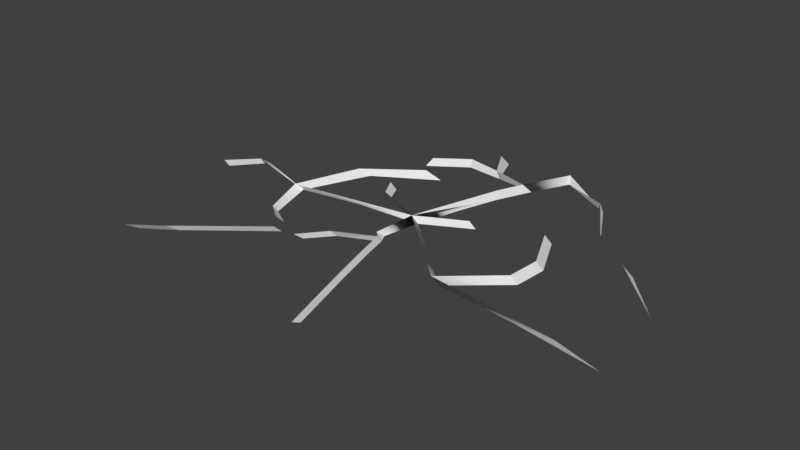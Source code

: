 # Source: crack_animated.blend  (saved by Blender 2.78.0; exported with 4.5.12 LTS)
import bpy
from mathutils import Matrix  # noqa: F401  (used for matrix-valued properties, if any)

bpy.ops.wm.read_factory_settings(use_empty=True)
scene = bpy.context.scene
scene.name = 'Scene'

# ---- collections
col_collection_1 = bpy.data.collections.new('Collection 1'); scene.collection.children.link(col_collection_1)

# ---- materials (node trees are filled in below, after node groups)
mat_inner = bpy.data.materials.new('inner')
mat_inner.alpha_threshold = 0.0
mat_inner.use_transparent_shadow = False
mat_inner.roughness = 0.5
mat_outer = bpy.data.materials.new('outer')
mat_outer.alpha_threshold = 0.0
mat_outer.use_transparent_shadow = False
mat_outer.roughness = 0.5
mat_inner_002 = bpy.data.materials.new('inner.002')
mat_inner_002.alpha_threshold = 0.0
mat_inner_002.use_transparent_shadow = False
mat_inner_002.roughness = 0.5
mat_outer_002 = bpy.data.materials.new('outer.002')
mat_outer_002.alpha_threshold = 0.0
mat_outer_002.use_transparent_shadow = False
mat_outer_002.roughness = 0.5

# ---- material node trees

# ---- world
world_world = bpy.data.worlds.new('World'); scene.world = world_world
world_world.color = (0.05088, 0.05088, 0.05088)
world_world.use_sun_shadow = False
world_world.sun_shadow_jitter_overblur = 0.0
world_world.cycles.sampling_method = 'MANUAL'

# ---- meshes
me_mesh_004 = bpy.data.meshes.new('Mesh.004')
me_mesh_004.from_pydata([(-0.1684, -0.1139, -0.02162), (0.02091, -0.1426, -0.01042), (0.0162, -0.1181, -0.007311), (0.1396, 0.03389, -0.01514), (-0.1348, -0.1056, -0.01493), (-0.1594, -0.1087, -0.02358), (0.02099, -0.1356, -0.01398), (0.01651, -0.1122, -0.01117), (0.1338, 0.0321, -0.009408), (-0.1271, -0.1002, -0.01774), (0.07929, 0.0269, -0.003367), (0.08415, 0.02801, -0.008713), (0.1708, -0.001461, -0.01459), (0.0162, -0.1181, -0.007311), (0.1396, 0.03389, -0.01514), (-0.1348, -0.1056, -0.01493), (0.01651, -0.1122, -0.01117), (0.1338, 0.0321, -0.009408), (-0.1271, -0.1002, -0.01774), (0.07929, 0.0269, -0.003367), (0.08415, 0.02801, -0.008713), (0.05665, 0.03633, -0.002227), (0.06152, 0.03744, -0.007323)], [(8, 3), (10, 11), (15, 18), (16, 13)], [(5, 4, 0), (2, 6, 1), (5, 9, 4), (2, 7, 6), (14, 12, 17), (19, 21, 22, 20)])
me_mesh_004.polygons.foreach_set('use_smooth', [True] * 6)
_k = set([(2, 6), (2, 7), (3, 8), (4, 9), (10, 11), (13, 16), (14, 17), (15, 18), (19, 20)])
me_mesh_004.attributes.new('sharp_edge', 'BOOLEAN', 'EDGE').data.foreach_set('value', [ (min(e.vertices), max(e.vertices)) in _k for e in me_mesh_004.edges])
_uv = me_mesh_004.uv_layers.new(name='UVMap')
_uv.uv.foreach_set('vector', [0.0, 0.0, 0.0, 0.0, 0.0, 0.0, 0.0, 0.0, 0.0, 0.0, 0.0, 0.0, 0.0, 0.0, 0.0, 0.0, 0.0, 0.0, 0.0, 0.0, 0.0, 0.0, 0.0, 0.0, 0.0, 0.0, 0.0, 0.0, 0.0, 0.0, 0.0, 0.0, 0.0, 0.0, 0.0, 0.0, 0.0, 0.0])
me_mesh_004.materials.append(mat_inner)
me_mesh_004.materials.append(mat_outer)
me_mesh_004.materials.append(mat_inner_002)
me_mesh_004.materials.append(mat_outer_002)
me_mesh_004.use_remesh_preserve_volume = False
me_mesh_004.use_remesh_preserve_attributes = False
me_mesh_004.use_mirror_vertex_groups = False
me_mesh_004.update()
me_mesh_004.normals_split_custom_set([tuple(v) for v in zip(*[iter([0.3032, -0.7402, -0.6001, 0.3022, -0.7437, -0.5963, 0.3017, -0.7457, -0.5941, -0.9423, -0.1422, -0.303, -0.9423, -0.1422, -0.303, -0.9423, -0.1422, -0.303, 0.3032, -0.7402, -0.6001, 0.3037, -0.7382, -0.6024, 0.3022, -0.7437, -0.5963, -0.9441, -0.1455, -0.2957, -0.9441, -0.1455, -0.2957, -0.9441, -0.1455, -0.2957, -0.5346, -0.4824, -0.6939, -0.5346, -0.4824, -0.6939, -0.5346, -0.4824, -0.6939, -0.3568, -0.7894, -0.4995, -0.3568, -0.7894, -0.4995, -0.3568, -0.7894, -0.4995, -0.3568, -0.7894, -0.4995])] * 3)])
me_mesh_003 = bpy.data.meshes.new('Mesh.003')
me_mesh_003.from_pydata([(0.08184, 0.09606, -0.01288), (0.07864, 0.09696, -0.007709), (-0.03037, 0.0976, -0.005619), (-0.02659, 0.09093, -0.008853), (0.001407, 0.08742, -0.008544), (-0.002317, 0.08933, -0.003955), (0.03736, 0.1249, -0.008463), (0.08184, 0.09606, -0.01288), (0.04055, 0.119, -0.01265), (0.07864, 0.09696, -0.007709), (-0.03037, 0.0976, -0.005619), (-0.02659, 0.09093, -0.008853), (0.1441, -0.06088, -0.01224), (-0.1648, 0.01172, -0.01392), (-0.1599, 0.01669, -0.01787), (-0.08621, -0.0522, -0.004986), (-0.08449, -0.04916, -0.009687), (-0.07975, 0.02777, -0.00328), (-0.07175, 0.03081, -0.007658), (0.1169, -0.05938, -0.01342), (0.02574, 0.08105, -0.003573), (-0.005649, -0.03831, -0.003423), (0.03736, 0.1249, -0.008463), (0.004842, -0.06223, -0.001975), (0.001506, -0.04583, -0.001223), (-0.02788, -0.05799, -0.002278), (0.03107, 0.08421, -0.008858), (-0.0004697, -0.03653, -0.005333), (0.04055, 0.119, -0.01265), (0.005696, -0.05906, -0.00616), (0.002521, -0.04345, -0.00562), (-0.0252, -0.05454, -0.006337), (0.001407, 0.08742, -0.008544), (-0.002317, 0.08933, -0.003955), (0.05665, -0.06081, -0.003355), (0.06152, -0.05971, -0.008424), (0.1441, -0.06088, -0.01224), (-0.0994, -0.01742, -0.005052), (-0.09454, -0.01439, -0.009162), (-0.1648, 0.01172, -0.01392), (-0.1599, 0.01669, -0.01787), (-0.08621, -0.0522, -0.004986), (-0.08449, -0.04916, -0.009687), (-0.07975, 0.02777, -0.00328), (-0.07175, 0.03081, -0.007658), (0.09108, -0.02827, -0.004439), (0.09594, -0.02717, -0.009764), (0.1169, -0.05938, -0.01342)], [(1, 0), (11, 10), (19, 12), (13, 14), (16, 15), (17, 18)], [(5, 4, 3, 2), (7, 8, 6), (7, 9, 8), (28, 20, 22), (31, 24, 25), (24, 29, 23), (28, 26, 20), (31, 30, 24), (24, 30, 29), (20, 33, 32, 26), (47, 36, 34), (37, 39, 40, 38), (38, 42, 41, 37), (37, 43, 44, 38), (34, 45, 46, 35), (34, 35, 47), (21, 30, 24), (21, 27, 30)])
me_mesh_003.polygons.foreach_set('use_smooth', [True] * 18)
_k = set([(0, 1), (2, 3), (6, 8), (7, 8), (7, 9), (10, 11), (13, 14), (15, 16), (17, 18), (22, 28), (24, 29), (24, 30), (24, 31), (25, 31), (39, 40), (41, 42), (43, 44), (45, 46)])
me_mesh_003.attributes.new('sharp_edge', 'BOOLEAN', 'EDGE').data.foreach_set('value', [ (min(e.vertices), max(e.vertices)) in _k for e in me_mesh_003.edges])
_uv = me_mesh_003.uv_layers.new(name='UVMap')
_uv.uv.foreach_set('vector', [0.0, 0.0, 0.0, 0.0, 0.0, 0.0, 0.0, 0.0, 0.0, 0.0, 0.0, 0.0, 0.0, 0.0, 0.0, 0.0, 0.0, 0.0, 0.0, 0.0, 0.0, 0.0, 0.0, 0.0, 0.0, 0.0, 0.0, 0.0, 0.0, 0.0, 0.0, 0.0, 0.0, 0.0, 0.0, 0.0, 0.0, 0.0, 0.0, 0.0, 0.0, 0.0, 0.0, 0.0, 0.0, 0.0, 0.0, 0.0, 0.0, 0.0, 0.0, 0.0, 0.0, 0.0, 0.0, 0.0, 0.0, 0.0, 0.0, 0.0, 0.0, 0.0, 0.0, 0.0, 0.0, 0.0, 0.0, 0.0, 0.0, 0.0, 0.0, 0.0, 0.0, 0.0, 0.0, 0.0, 0.0, 0.0, 0.0, 0.0, 0.0, 0.0, 0.0, 0.0, 0.0, 0.0, 0.0, 0.0, 0.0, 0.0, 0.0, 0.0, 0.0, 0.0, 0.0, 0.0, 0.0, 0.0, 0.0, 0.0, 0.0, 0.0, 0.0, 0.0, 0.0, 0.0, 0.0, 0.0, 0.0, 0.0, 0.0, 0.0, 0.0, 0.0, 0.0, 0.0, 0.0, 0.0, 0.0, 0.0])
me_mesh_003.materials.append(mat_inner)
me_mesh_003.materials.append(mat_outer)
me_mesh_003.materials.append(mat_inner_002)
me_mesh_003.materials.append(mat_outer_002)
me_mesh_003.use_remesh_preserve_volume = False
me_mesh_003.use_remesh_preserve_attributes = False
me_mesh_003.use_mirror_vertex_groups = False
me_mesh_003.update()
me_mesh_003.normals_split_custom_set([tuple(v) for v in zip(*[iter([0.1791, 0.7439, -0.6439, 0.1791, 0.7439, -0.6439, 0.1791, 0.7439, -0.6439, 0.1791, 0.7439, -0.6439, 0.3626, 0.6593, -0.6587, 0.3626, 0.6593, -0.6587, 0.3626, 0.6593, -0.6587, -0.4811, -0.8642, -0.1475, -0.4811, -0.8642, -0.1475, -0.4811, -0.8642, -0.1475, -0.707, 0.1088, -0.6987, -0.7347, 0.1272, -0.6664, -0.7091, 0.1102, -0.6964, 0.3538, -0.8149, -0.4591, 0.3538, -0.8149, -0.4591, 0.3538, -0.8149, -0.4591, -0.9305, -0.1745, -0.3219, -0.9305, -0.1745, -0.3219, -0.9305, -0.1745, -0.3219, -0.707, 0.1088, -0.6987, -0.7356, 0.128, -0.6652, -0.7347, 0.1272, -0.6664, 0.3519, -0.8551, -0.3808, 0.3519, -0.8551, -0.3808, 0.3519, -0.8551, -0.3808, -0.9331, -0.179, -0.312, -0.9331, -0.179, -0.312, -0.9331, -0.179, -0.312, -0.1865, -0.9387, -0.29, -0.1865, -0.9387, -0.29, -0.1865, -0.9387, -0.29, -0.1865, -0.9387, -0.29, -0.03592, -0.9368, -0.348, -0.03647, -0.9356, -0.3512, -0.6997, -0.1447, -0.6996, -0.1664, -0.5917, -0.7888, -0.1664, -0.5917, -0.7888, -0.1664, -0.5917, -0.7888, -0.1664, -0.5917, -0.7888, -0.6979, -0.2287, -0.6788, -0.6979, -0.2287, -0.6788, -0.6979, -0.2287, -0.6788, -0.6979, -0.2287, -0.6788, -0.6222, 0.3181, -0.7153, -0.6222, 0.3181, -0.7153, -0.6222, 0.3181, -0.7153, -0.6222, 0.3181, -0.7153, -0.6997, -0.1447, -0.6996, -0.623, 0.6426, -0.446, -0.623, 0.6426, -0.446, -0.6243, -0.3951, -0.6739, -0.6997, -0.1447, -0.6996, -0.6243, -0.3951, -0.6739, -0.03592, -0.9368, -0.348, -0.4336, -0.3309, -0.8381, -0.5161, -0.5338, -0.6699, -0.5547, -0.6718, -0.4909, -0.4336, -0.3309, -0.8381, -0.3149, -0.09687, -0.9442, -0.5161, -0.5338, -0.6699])] * 3)])
me_mesh_002 = bpy.data.meshes.new('Mesh.002')
me_mesh_002.from_pydata([(0.0009475, -0.01096, 3.004e-05), (0.01928, 0.05863, -0.001982), (0.02574, 0.08105, -0.003573), (-0.005649, -0.03831, -0.003423), (0.005808, -0.0105, -0.004732), (0.02286, 0.05496, -0.006353), (0.03107, 0.08421, -0.008858), (-0.0004697, -0.03653, -0.005333), (0.05665, -0.06081, -0.003355), (0.06152, -0.05971, -0.008424), (-0.0994, -0.01742, -0.005052), (-0.09454, -0.01439, -0.009162), (-0.03638, 0.006386, -0.0007237), (-0.03251, 0.006848, -0.005087), (-0.04437, -0.01244, -0.005363), (0.01433, 0.02223, -0.004987), (0.03367, 0.007859, -0.000912), (0.03853, 0.00832, -0.005484)], [], [(6, 1, 2), (5, 0, 1), (0, 7, 3), (6, 5, 1), (15, 0, 5), (0, 4, 7), (4, 9, 8, 0), (10, 14, 0), (4, 13, 12, 0), (4, 0, 14), (10, 11, 14), (15, 4, 0), (0, 4, 17, 16)])
me_mesh_002.polygons.foreach_set('use_smooth', [True] * 13)
_k = set([(0, 5), (1, 5), (1, 6)])
me_mesh_002.attributes.new('sharp_edge', 'BOOLEAN', 'EDGE').data.foreach_set('value', [ (min(e.vertices), max(e.vertices)) in _k for e in me_mesh_002.edges])
_uv = me_mesh_002.uv_layers.new(name='UVMap')
_uv.uv.foreach_set('vector', [0.0, 0.0, 0.0, 0.0, 0.0, 0.0, 0.0, 0.0, 0.0, 0.0, 0.0, 0.0, 0.0, 0.0, 0.0, 0.0, 0.0, 0.0, 0.0, 0.0, 0.0, 0.0, 0.0, 0.0, 0.0, 0.0, 0.0, 0.0, 0.0, 0.0, 0.0, 0.0, 0.0, 0.0, 0.0, 0.0, 0.0, 0.0, 0.0, 0.0, 0.0, 0.0, 0.0, 0.0, 0.0, 0.0, 0.0, 0.0, 0.0, 0.0, 0.0, 0.0, 0.0, 0.0, 0.0, 0.0, 0.0, 0.0, 0.0, 0.0, 0.0, 0.0, 0.0, 0.0, 0.0, 0.0, 0.0, 0.0, 0.0, 0.0, 0.0, 0.0, 0.0, 0.0, 0.0, 0.0, 0.0, 0.0, 0.0, 0.0, 0.0, 0.0, 0.0, 0.0])
me_mesh_002.materials.append(mat_inner)
me_mesh_002.materials.append(mat_outer)
me_mesh_002.materials.append(mat_inner_002)
me_mesh_002.materials.append(mat_outer_002)
me_mesh_002.use_remesh_preserve_volume = False
me_mesh_002.use_remesh_preserve_attributes = False
me_mesh_002.use_mirror_vertex_groups = False
me_mesh_002.update()
me_mesh_002.normals_split_custom_set([tuple(v) for v in zip(*[iter([-0.7426, 0.1679, -0.6483, -0.7426, 0.1679, -0.6483, -0.7426, 0.1679, -0.6483, -0.6922, 0.162, -0.7033, -0.6922, 0.162, -0.7033, -0.6922, 0.162, -0.7033, -0.6673, 0.1881, -0.7207, -0.4399, 0.2076, -0.8737, -0.4009, 0.2093, -0.8919, -0.7058, 0.1385, -0.6947, -0.7058, 0.1385, -0.6947, -0.7058, 0.1385, -0.6947, -0.6092, 0.1274, -0.7827, -0.6917, 0.173, -0.7011, -0.6034, 0.1243, -0.7877, -0.6673, 0.1881, -0.7207, -0.6967, 0.184, -0.6933, -0.4399, 0.2076, -0.8737, -0.5407, -0.5635, -0.6246, -0.5407, -0.5635, -0.6246, -0.5407, -0.5635, -0.6246, -0.5407, -0.5635, -0.6246, 0.07364, -0.8466, -0.5271, 0.07816, -0.9078, -0.4121, 0.04071, -0.9968, -0.06846, 0.3697, 0.8199, 0.4371, 0.3697, 0.8199, 0.4371, 0.3697, 0.8199, 0.4371, 0.3697, 0.8199, 0.4371, 0.03933, -0.9976, -0.05662, 0.04071, -0.9968, -0.06846, 0.07816, -0.9078, -0.4121, 0.07364, -0.8466, -0.5271, 0.07312, -0.8413, -0.5356, 0.07816, -0.9078, -0.4121, -0.6092, 0.1274, -0.7827, -0.6974, 0.1762, -0.6947, -0.6917, 0.173, -0.7011, 0.4638, -0.788, 0.405, 0.4638, -0.788, 0.405, 0.4638, -0.788, 0.405, 0.4638, -0.788, 0.405])] * 3)])
me_mesh_001 = bpy.data.meshes.new('Mesh.001')
me_mesh_001.from_pydata([(0.1396, 0.03389, -0.01514), (0.1022, 0.0586, -0.01179), (0.08184, 0.09606, -0.01288), (0.1338, 0.0321, -0.009408), (0.103, 0.0556, -0.006838), (0.07864, 0.09696, -0.007709), (0.001407, 0.08742, -0.008544), (-0.002317, 0.08933, -0.003955), (-0.01215, 0.1192, -0.01191), (-0.01946, 0.1194, -0.007255), (0.09344, -0.004224, -0.004171), (0.0983, -0.003118, -0.009553), (0.07929, 0.0269, -0.003367), (0.08415, 0.02801, -0.008713), (0.0162, -0.1181, -0.007311), (0.0108, -0.09152, -0.004493), (-0.06364, -0.07322, -0.004871), (-0.1348, -0.1056, -0.01493), (0.01651, -0.1122, -0.01117), (0.01137, -0.08695, -0.008413), (-0.05907, -0.06871, -0.00863), (-0.1271, -0.1002, -0.01774), (-0.03037, 0.0976, -0.005619), (-0.02659, 0.09093, -0.008853), (-0.05173, 0.07841, -0.004254), (-0.05307, 0.07173, -0.008529), (0.1441, -0.06088, -0.01224), (0.1723, -0.05906, -0.02152), (-0.1648, 0.01172, -0.01392), (-0.1599, 0.01669, -0.01787), (-0.1939, 0.0006899, -0.01953), (-0.1891, 0.001152, -0.0231), (-0.08621, -0.0522, -0.004986), (-0.08449, -0.04916, -0.009687), (-0.07312, -0.06225, -0.004397), (-0.06826, -0.05921, -0.00893), (-0.07975, 0.02777, -0.00328), (-0.07175, 0.03081, -0.007658), (-0.03928, 0.05449, -0.002088), (-0.02655, 0.05517, -0.006558), (0.1169, -0.05938, -0.01342), (0.0108, -0.09152, -0.004493), (0.004842, -0.06223, -0.001975), (-0.02788, -0.05799, -0.002278), (-0.04508, -0.07374, -0.003978), (-0.06364, -0.07322, -0.004871), (0.01137, -0.08695, -0.008413), (0.005696, -0.05906, -0.00616), (-0.0252, -0.05454, -0.006337), (-0.04139, -0.06918, -0.00778), (-0.05907, -0.06871, -0.00863), (-0.03638, 0.006386, -0.0007237), (-0.03251, 0.006848, -0.005087), (-0.04457, 0.02144, -0.001145), (-0.03971, 0.02191, -0.005621), (0.09108, -0.02827, -0.004439), (0.09594, -0.02717, -0.009764), (0.09344, -0.004224, -0.004171), (0.0983, -0.003118, -0.009553)], [], [(3, 1, 0), (1, 5, 2), (3, 4, 1), (1, 4, 5), (7, 9, 8, 6), (10, 12, 13, 11), (21, 16, 17), (15, 18, 14), (21, 20, 16), (15, 19, 18), (22, 23, 25, 24), (28, 30, 31, 29), (33, 35, 34, 32), (36, 38, 39, 37), (40, 27, 26), (50, 44, 45), (49, 43, 44), (42, 46, 41), (50, 49, 44), (49, 48, 43), (42, 47, 46), (52, 51, 53, 54), (55, 57, 58, 56)])
me_mesh_001.polygons.foreach_set('use_smooth', [True] * 23)
_k = set([(0, 3), (1, 4), (1, 5), (2, 5), (10, 11), (12, 13), (14, 18), (15, 18), (16, 20), (16, 21), (17, 21), (22, 23), (28, 29), (32, 33), (36, 37), (43, 48), (44, 49), (45, 50), (55, 56), (57, 58)])
me_mesh_001.attributes.new('sharp_edge', 'BOOLEAN', 'EDGE').data.foreach_set('value', [ (min(e.vertices), max(e.vertices)) in _k for e in me_mesh_001.edges])
_uv = me_mesh_001.uv_layers.new(name='UVMap')
_uv.uv.foreach_set('vector', [0.0, 0.0, 0.0, 0.0, 0.0, 0.0, 0.0, 0.0, 0.0, 0.0, 0.0, 0.0, 0.0, 0.0, 0.0, 0.0, 0.0, 0.0, 0.0, 0.0, 0.0, 0.0, 0.0, 0.0, 0.0, 0.0, 0.0, 0.0, 0.0, 0.0, 0.0, 0.0, 0.0, 0.0, 0.0, 0.0, 0.0, 0.0, 0.0, 0.0, 0.0, 0.0, 0.0, 0.0, 0.0, 0.0, 0.0, 0.0, 0.0, 0.0, 0.0, 0.0, 0.0, 0.0, 0.0, 0.0, 0.0, 0.0, 0.0, 0.0, 0.0, 0.0, 0.0, 0.0, 0.0, 0.0, 0.0, 0.0, 0.0, 0.0, 0.0, 0.0, 0.0, 0.0, 0.0, 0.0, 0.0, 0.0, 0.0, 0.0, 0.0, 0.0, 0.0, 0.0, 0.0, 0.0, 0.0, 0.0, 0.0, 0.0, 0.0, 0.0, 0.0, 0.0, 0.0, 0.0, 0.0, 0.0, 0.0, 0.0, 0.0, 0.0, 0.0, 0.0, 0.0, 0.0, 0.0, 0.0, 0.0, 0.0, 0.0, 0.0, 0.0, 0.0, 0.0, 0.0, 0.0, 0.0, 0.0, 0.0, 0.0, 0.0, 0.0, 0.0, 0.0, 0.0, 0.0, 0.0, 0.0, 0.0, 0.0, 0.0, 0.0, 0.0, 0.0, 0.0, 0.0, 0.0, 0.0, 0.0, 0.0, 0.0, 0.0, 0.0, 0.0, 0.0, 0.0, 0.0, 0.0, 0.0, 0.0, 0.0, 0.0, 0.0])
me_mesh_001.materials.append(mat_inner)
me_mesh_001.materials.append(mat_outer)
me_mesh_001.materials.append(mat_inner_002)
me_mesh_001.materials.append(mat_outer_002)
me_mesh_001.use_remesh_preserve_volume = False
me_mesh_001.use_remesh_preserve_attributes = False
me_mesh_001.use_mirror_vertex_groups = False
me_mesh_001.update()
me_mesh_001.normals_split_custom_set([tuple(v) for v in zip(*[iter([-0.4707, -0.6165, -0.6312, -0.5708, -0.7147, -0.4043, -0.4573, -0.6033, -0.6534, -0.7942, -0.4445, -0.4143, -0.7942, -0.4445, -0.4143, -0.7942, -0.4445, -0.4143, -0.4707, -0.6165, -0.6312, -0.5858, -0.7295, -0.353, -0.5708, -0.7147, -0.4043, -0.8468, -0.5023, -0.1752, -0.8468, -0.5023, -0.1752, -0.8468, -0.5023, -0.1752, -0.6352, -0.3874, -0.6681, -0.6352, -0.3874, -0.6681, -0.6352, -0.3874, -0.6681, -0.6352, -0.3874, -0.6681, -0.6785, -0.2906, -0.6747, -0.6785, -0.2906, -0.6747, -0.6785, -0.2906, -0.6747, -0.6785, -0.2906, -0.6747, 0.4259, -0.8089, -0.4053, 0.4259, -0.8089, -0.4053, 0.4259, -0.8089, -0.4053, -0.9366, -0.1573, -0.3131, -0.9366, -0.1573, -0.3131, -0.9366, -0.1573, -0.3131, 0.4254, -0.7938, -0.4347, 0.4254, -0.7938, -0.4347, 0.4254, -0.7938, -0.4347, -0.9348, -0.1579, -0.3182, -0.9355, -0.1557, -0.3171, -0.9355, -0.1557, -0.3171, -0.3568, 0.4076, -0.8406, -0.3568, 0.4076, -0.8406, -0.3568, 0.4076, -0.8406, -0.3568, 0.4076, -0.8406, 0.4277, -0.8988, -0.09621, 0.4277, -0.8988, -0.09621, 0.4277, -0.8988, -0.09621, 0.4277, -0.8988, -0.09621, -0.3908, -0.616, -0.6839, -0.3908, -0.616, -0.6839, -0.3908, -0.616, -0.6839, -0.3908, -0.616, -0.6839, -0.388, 0.6787, -0.6235, -0.388, 0.6787, -0.6235, -0.388, 0.6787, -0.6235, -0.388, 0.6787, -0.6235, -0.03925, -0.951, -0.3068, -0.03925, -0.951, -0.3068, -0.03925, -0.951, -0.3068, 0.01773, -0.6513, -0.7586, 0.01989, -0.6497, -0.7599, 0.01841, -0.6512, -0.7587, 0.6721, -0.7131, -0.1993, 0.6691, -0.7222, -0.1752, 0.6722, -0.7124, -0.2016, -0.9344, -0.1644, -0.316, -0.9324, -0.162, -0.3231, -0.932, -0.1598, -0.3253, 0.01773, -0.6513, -0.7586, 0.01924, -0.6499, -0.7598, 0.01989, -0.6497, -0.7599, 0.6721, -0.7131, -0.1993, 0.669, -0.7229, -0.1727, 0.6691, -0.7222, -0.1752, -0.9344, -0.1644, -0.316, -0.9346, -0.1647, -0.3153, -0.9324, -0.162, -0.3231, -0.6469, -0.3521, -0.6764, -0.6469, -0.3521, -0.6764, -0.6469, -0.3521, -0.6764, -0.6469, -0.3521, -0.6764, -0.7461, 0.07973, -0.661, -0.7461, 0.07973, -0.661, -0.7461, 0.07973, -0.661, -0.7461, 0.07973, -0.661])] * 3)])

# ---- objects
ob_crack04 = bpy.data.objects.new('crack04', me_mesh_004)
ob_crack02 = bpy.data.objects.new('crack02', me_mesh_003)
ob_crack01 = bpy.data.objects.new('crack01', me_mesh_002)
ob_crack03 = bpy.data.objects.new('crack03', me_mesh_001)

# ---- transforms, parenting, visibility, modifiers, constraints
ob_crack04.location = (0.0, 0.0, 0.0)
ob_crack04.rotation_euler = (-1.629e-07, 0.0, 0.0)
ob_crack04.color = (0.8, 0.8, 0.8, 1.0)
ob_crack04.hide_viewport = True
ob_crack04.lineart.crease_threshold = 0.0
ob_crack02.location = (0.0, 0.0, 0.0)
ob_crack02.rotation_euler = (-1.629e-07, 0.0, 0.0)
ob_crack02.color = (0.8, 0.8, 0.8, 1.0)
ob_crack02.hide_viewport = True
ob_crack02.lineart.crease_threshold = 0.0
ob_crack01.location = (0.0, 0.0, 0.0)
ob_crack01.rotation_euler = (-1.629e-07, 0.0, 0.0)
ob_crack01.color = (0.8, 0.8, 0.8, 1.0)
ob_crack01.lineart.crease_threshold = 0.0
ob_crack03.location = (0.0, 0.0, 0.0)
ob_crack03.rotation_euler = (-1.629e-07, 0.0, 0.0)
ob_crack03.color = (0.8, 0.8, 0.8, 1.0)
ob_crack03.hide_viewport = True
ob_crack03.lineart.crease_threshold = 0.0

# ---- collection membership
col_collection_1.objects.link(ob_crack04)
col_collection_1.objects.link(ob_crack02)
col_collection_1.objects.link(ob_crack01)
col_collection_1.objects.link(ob_crack03)

# ---- scene / render settings (as saved in the file)
scene.frame_start = 1; scene.frame_end = 12; scene.frame_set(0)
scene.render.engine = 'BLENDER_EEVEE_NEXT'
scene.render.resolution_percentage = 50
scene.render.dither_intensity = 0.0
scene.cycles.use_denoising = False
scene.cycles.samples = 128
scene.cycles.sampling_pattern = 'TABULATED_SOBOL'
scene.cycles.light_sampling_threshold = 0.0
scene.cycles.use_adaptive_sampling = False
scene.cycles.use_light_tree = False
scene.cycles.blur_glossy = 0.0
scene.cycles.sample_clamp_indirect = 0.0
scene.view_settings.view_transform = 'Standard'
bpy.context.view_layer.update()

# ---- added for rendering (the .blend has no active camera and no usable light): camera, sun
cam_auto = bpy.data.cameras.new('AutoCamera')
cam_auto.lens = 50.0
cam_auto.sensor_width = 36.0
cam_auto.clip_end = 1000.0
ob_auto_camera = bpy.data.objects.new('AutoCamera', cam_auto)
scene.collection.objects.link(ob_auto_camera)
ob_auto_camera.location = (0.409467, -0.513156, 0.324429)
ob_auto_camera.rotation_euler = (1.09748, -7.21219e-08, 0.694738)
scene.camera = ob_auto_camera
light_auto_sun = bpy.data.lights.new('AutoSun', 'SUN')
light_auto_sun.energy = 3.0
light_auto_sun.angle = 0.0523599
ob_auto_sun = bpy.data.objects.new('AutoSun', light_auto_sun)
scene.collection.objects.link(ob_auto_sun)
ob_auto_sun.rotation_euler = (0.872665, 0.174533, 0.523599)
bpy.context.view_layer.update()

